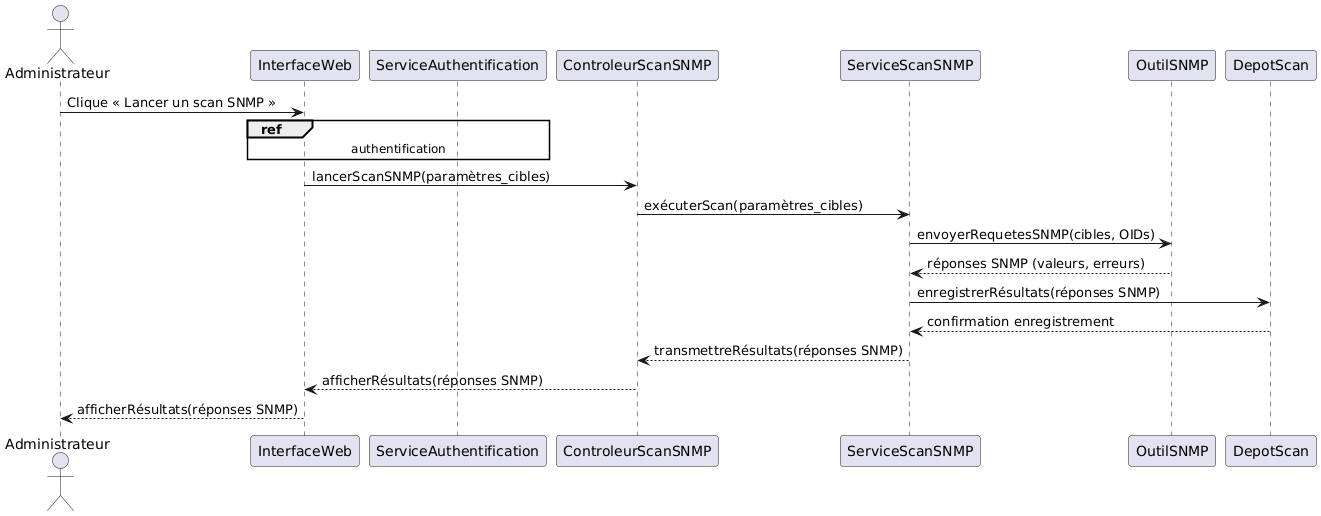

The diagram above was rendered by PlantUML. Its source (embedded in the PNG):
@startuml
actor Administrateur

participant InterfaceWeb
participant ServiceAuthentification
participant ControleurScanSNMP
participant ServiceScanSNMP
participant OutilSNMP
participant DepotScan

Administrateur -> InterfaceWeb : Clique « Lancer un scan SNMP »
ref over InterfaceWeb, ServiceAuthentification : authentification

InterfaceWeb -> ControleurScanSNMP : lancerScanSNMP(paramètres_cibles)
ControleurScanSNMP -> ServiceScanSNMP : exécuterScan(paramètres_cibles)
ServiceScanSNMP -> OutilSNMP : envoyerRequetesSNMP(cibles, OIDs)
OutilSNMP --> ServiceScanSNMP : réponses SNMP (valeurs, erreurs)
ServiceScanSNMP -> DepotScan : enregistrerRésultats(réponses SNMP)
DepotScan --> ServiceScanSNMP : confirmation enregistrement
ServiceScanSNMP --> ControleurScanSNMP : transmettreRésultats(réponses SNMP)
ControleurScanSNMP --> InterfaceWeb : afficherRésultats(réponses SNMP)
InterfaceWeb --> Administrateur : afficherRésultats(réponses SNMP)
@enduml